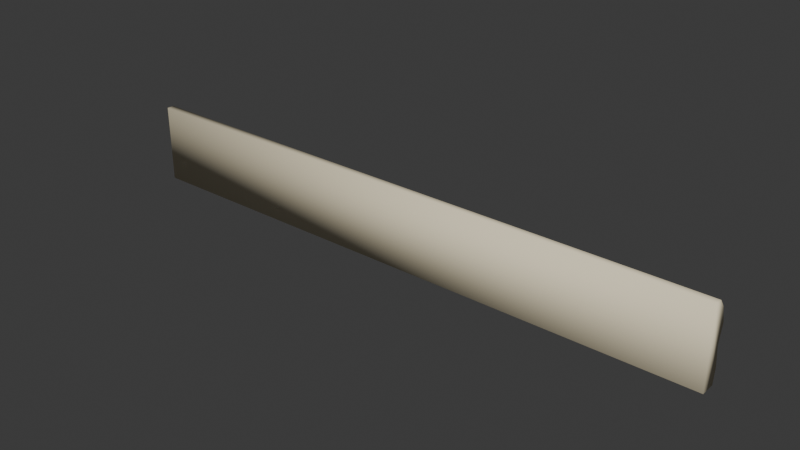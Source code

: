 # Source: molding.blend  (saved by Blender 4.5.90; exported with 4.5.12 LTS)
import bpy
from mathutils import Matrix  # noqa: F401  (used for matrix-valued properties, if any)

bpy.ops.wm.read_factory_settings(use_empty=True)
scene = bpy.context.scene
scene.name = 'Scene'

# ---- collections
col_collection = bpy.data.collections.new('Collection'); scene.collection.children.link(col_collection)

# ---- materials (node trees are filled in below, after node groups)
mat_house_cream_002 = bpy.data.materials.new('House_cream.002')
mat_house_cream_002.diffuse_color = (0.8469, 0.7529, 0.5333, 1.0)

# ---- material node trees
mat_house_cream_002.use_nodes = True; mat_house_cream_002.node_tree.nodes.clear()
_N = mat_house_cream_002.node_tree.nodes; _L = mat_house_cream_002.node_tree.links
n0 = _N.new('ShaderNodeBsdfPrincipled'); n0.name = 'Principled BSDF'; n0.location = (-200, 100)
n0.inputs[0].default_value = (0.8469, 0.7529, 0.5333, 1.0)
n0.inputs[2].default_value = 0.78
n1 = _N.new('ShaderNodeOutputMaterial'); n1.name = 'Material Output'; n1.location = (200, 100)
_L.new(n0.outputs[0], n1.inputs[0])
n1.is_active_output = True

# ---- world
world_world = bpy.data.worlds.new('World'); scene.world = world_world
world_world.use_nodes = True; world_world.node_tree.nodes.clear()
_N = world_world.node_tree.nodes; _L = world_world.node_tree.links
n0 = _N.new('ShaderNodeOutputWorld'); n0.name = 'World Output'; n0.location = (200, 100)
n1 = _N.new('ShaderNodeBackground'); n1.name = 'Background'; n1.location = (-200, 100)
n1.inputs[0].default_value = (0.05088, 0.05088, 0.05088, 1.0)
_L.new(n1.outputs[0], n0.inputs[0])
n0.is_active_output = True
world_world.color = (0.05088, 0.05088, 0.05088)
world_world.sun_shadow_jitter_overblur = 0.0

# ---- meshes
me_moulded_profile = bpy.data.meshes.new('Moulded profile')
me_moulded_profile.from_pydata([(0.0, 0.0, 0.0), (0.0, 0.025, 0.0), (0.0, 0.028, 0.025), (0.0, 0.023, 0.06), (0.0, 0.03, 0.09), (0.0, 0.022, 0.117), (0.0, 0.012, 0.13), (0.0, 0.0, 0.13), (1.0, 0.0, 0.0), (1.0, 0.025, 0.0), (1.0, 0.028, 0.025), (1.0, 0.023, 0.06), (1.0, 0.03, 0.09), (1.0, 0.022, 0.117), (1.0, 0.012, 0.13), (1.0, 0.0, 0.13)], [], [(7, 6, 5, 4, 3, 2, 1, 0), (8, 9, 10, 11, 12, 13, 14, 15), (0, 1, 9, 8), (1, 2, 10, 9), (2, 3, 11, 10), (3, 4, 12, 11), (4, 5, 13, 12), (5, 6, 14, 13), (6, 7, 15, 14), (7, 0, 8, 15)])
me_moulded_profile.polygons.foreach_set('use_smooth', [True] * 10)
_uv = me_moulded_profile.uv_layers.new(name='UVMap')
_uv.uv.foreach_set('vector', [0.0009037, 0.02998, 0.0009037, 0.01835, 0.0135, 0.008657, 0.03967, 0.0009037, 0.06874, 0.007687, 0.1027, 0.002842, 0.1269, 0.005749, 0.1269, 0.02998, 0.3235, 0.1269, 0.2992, 0.1269, 0.2963, 0.1027, 0.3012, 0.06874, 0.2944, 0.03967, 0.3021, 0.0135, 0.3118, 0.0009036, 0.3235, 0.0009036, 0.1269, 0.02998, 0.1511, 0.02998, 0.1511, 0.9991, 0.1269, 0.9991, 0.2791, 0.97, 0.255, 0.97, 0.255, 0.0009036, 0.2791, 0.0009036, 0.255, 0.97, 0.221, 0.97, 0.221, 0.0009036, 0.255, 0.0009036, 0.221, 0.97, 0.192, 0.97, 0.192, 0.0009036, 0.221, 0.0009036, 0.192, 0.97, 0.1657, 0.97, 0.1657, 0.0009036, 0.192, 0.0009036, 0.1657, 0.97, 0.1529, 0.97, 0.1529, 0.0009036, 0.1657, 0.0009036, 0.2926, 0.97, 0.2809, 0.97, 0.2809, 0.0009037, 0.2926, 0.0009037, 0.0009037, 0.02998, 0.1269, 0.02998, 0.1269, 0.9991, 0.0009036, 0.9991])
me_moulded_profile.materials.append(mat_house_cream_002)
me_moulded_profile.update()

# ---- objects
ob_house07_molding = bpy.data.objects.new('House07_molding', me_moulded_profile)

# ---- transforms, parenting, visibility, modifiers, constraints
ob_house07_molding.location = (0.0, 0.0, 0.0)

# ---- collection membership
col_collection.objects.link(ob_house07_molding)

# ---- scene / render settings (as saved in the file)
scene.frame_start = 1; scene.frame_end = 250; scene.frame_set(1)
scene.render.engine = 'BLENDER_EEVEE_NEXT'
bpy.context.view_layer.update()

# ---- added for rendering (the .blend has no active camera and no usable light): camera, sun
cam_auto = bpy.data.cameras.new('AutoCamera')
cam_auto.lens = 50.0
cam_auto.sensor_width = 36.0
cam_auto.clip_end = 1000.0
ob_auto_camera = bpy.data.objects.new('AutoCamera', cam_auto)
scene.collection.objects.link(ob_auto_camera)
ob_auto_camera.location = (1.43342, -1.10511, 0.811738)
ob_auto_camera.rotation_euler = (1.09748, -7.21219e-08, 0.694738)
scene.camera = ob_auto_camera
light_auto_sun = bpy.data.lights.new('AutoSun', 'SUN')
light_auto_sun.energy = 3.0
light_auto_sun.angle = 0.0523599
ob_auto_sun = bpy.data.objects.new('AutoSun', light_auto_sun)
scene.collection.objects.link(ob_auto_sun)
ob_auto_sun.rotation_euler = (0.872665, 0.174533, 0.523599)
bpy.context.view_layer.update()
